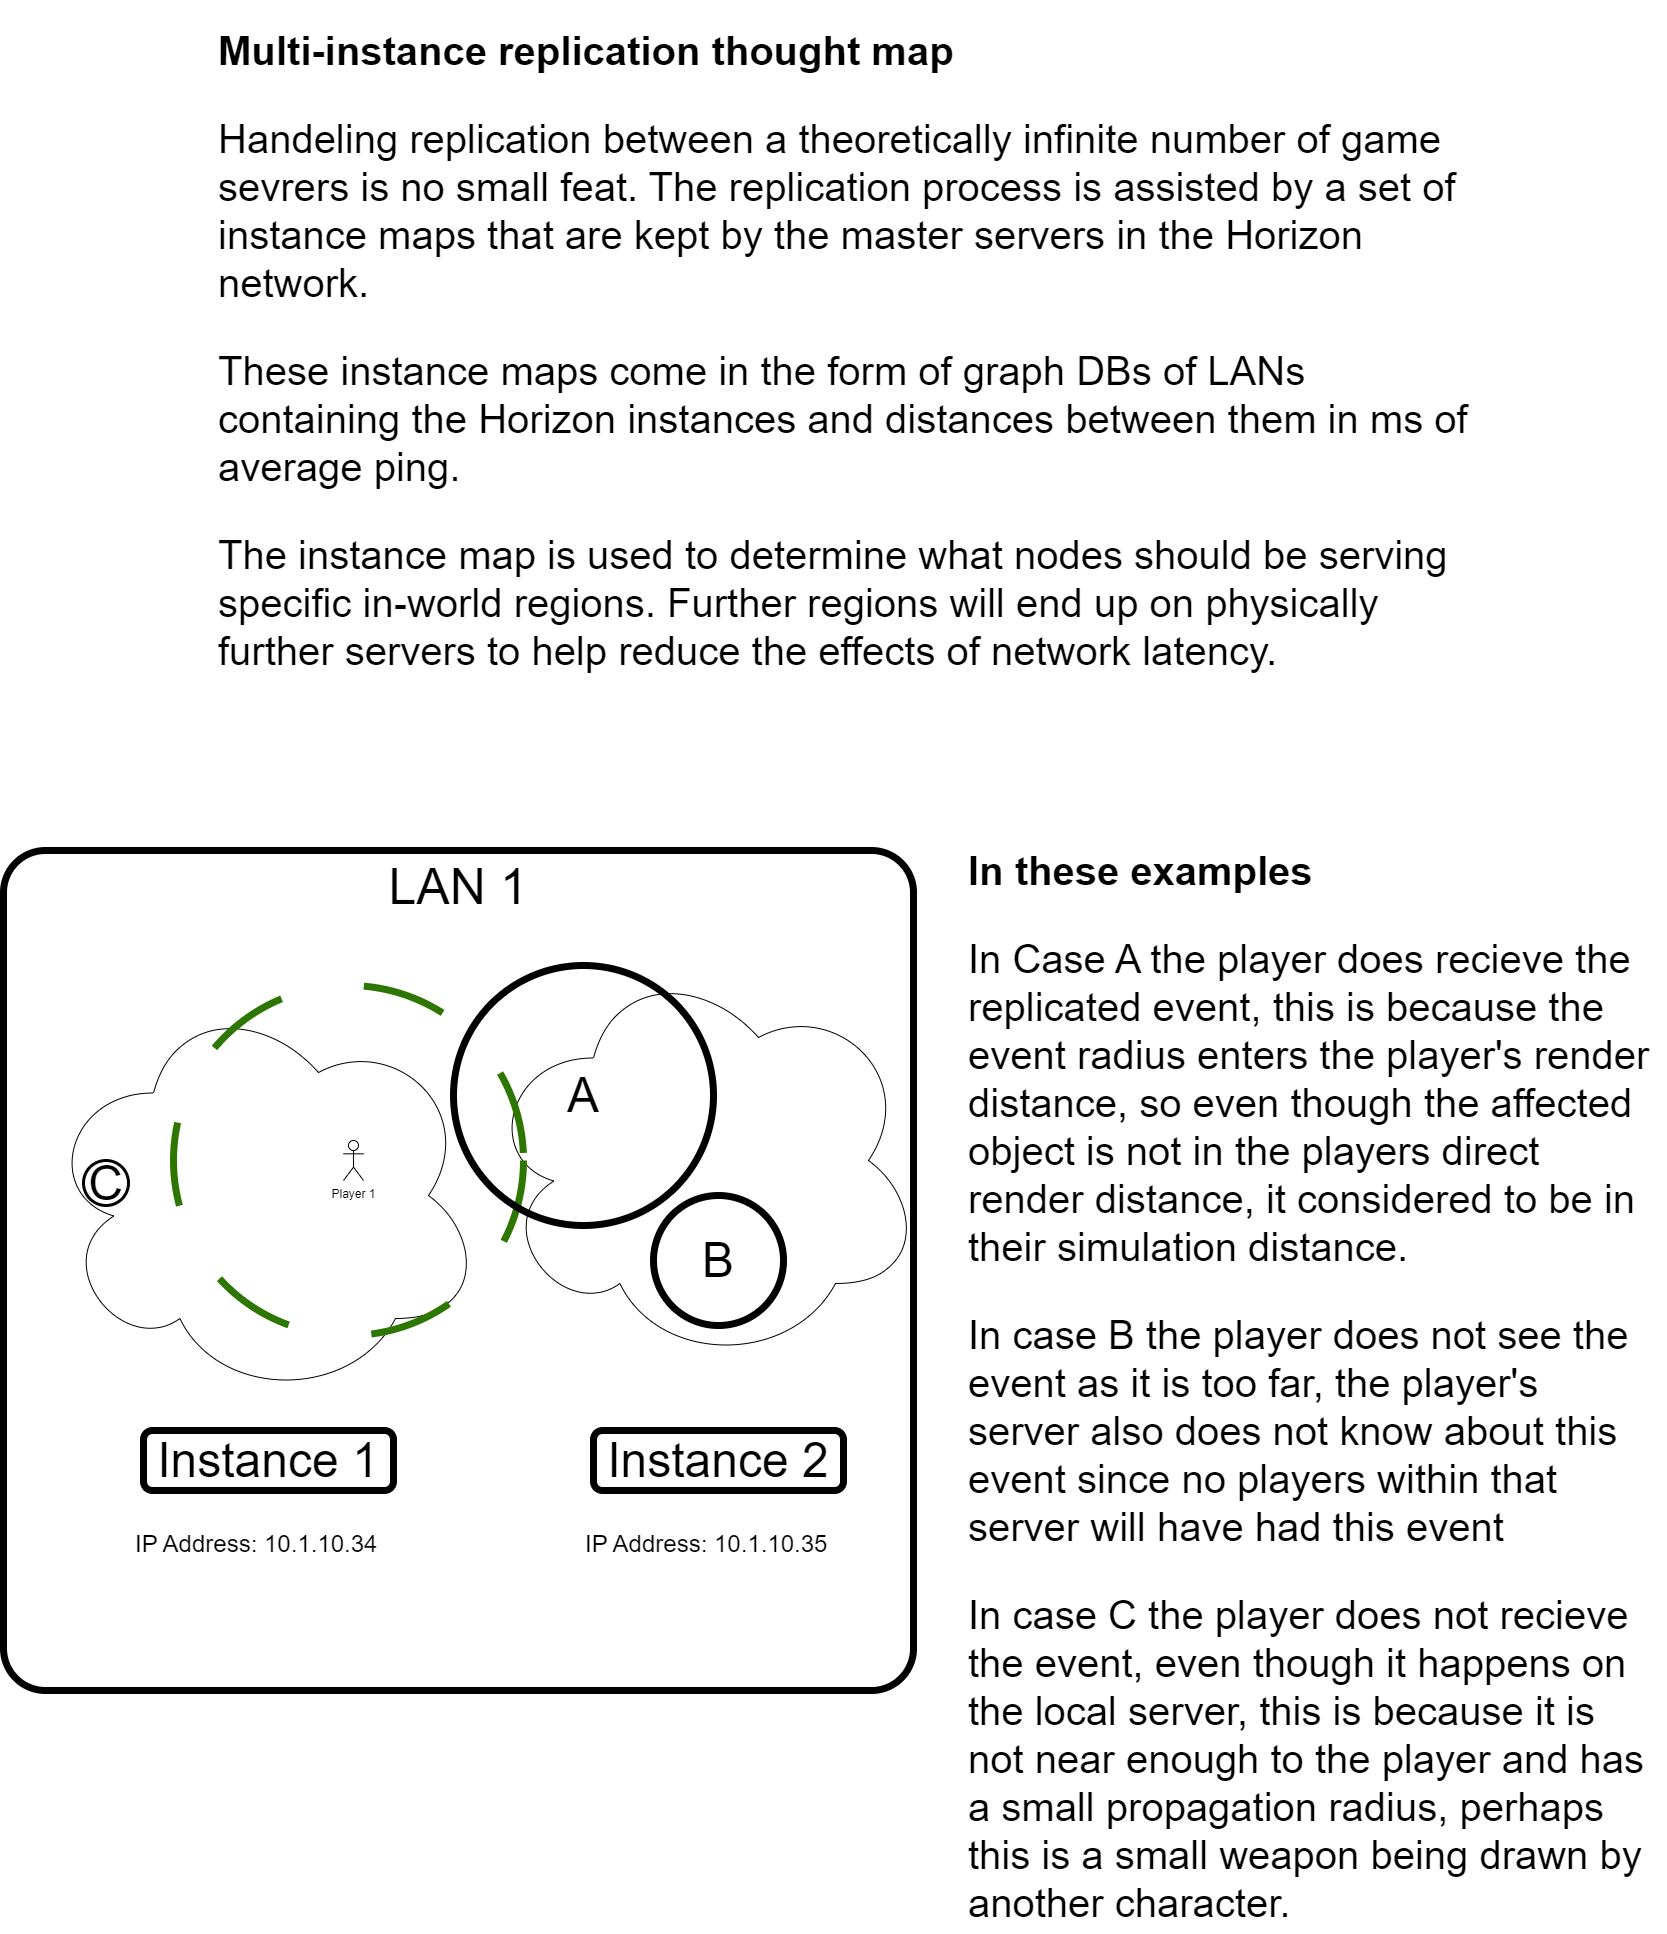

The diagram above was exported from draw.io. Its source (the exported page's mxGraphModel, read from the mxfile embedded in the PNG):
<mxGraphModel dx="5371" dy="3486" grid="1" gridSize="10" guides="1" tooltips="1" connect="1" arrows="1" fold="1" page="1" pageScale="1" pageWidth="850" pageHeight="1100" math="0" shadow="0">
  <root>
    <mxCell id="0" />
    <mxCell id="1" parent="0" />
    <mxCell id="20" value="LAN 1" style="rounded=1;whiteSpace=wrap;html=1;strokeWidth=7;fontSize=50;fillColor=none;arcSize=5;verticalAlign=top;" vertex="1" parent="1">
      <mxGeometry x="10" width="910" height="840" as="geometry" />
    </mxCell>
    <mxCell id="2" value="" style="ellipse;shape=cloud;whiteSpace=wrap;html=1;" vertex="1" parent="1">
      <mxGeometry x="50" y="140" width="440" height="410" as="geometry" />
    </mxCell>
    <mxCell id="3" value="" style="ellipse;shape=cloud;whiteSpace=wrap;html=1;" vertex="1" parent="1">
      <mxGeometry x="490" y="105" width="440" height="410" as="geometry" />
    </mxCell>
    <mxCell id="5" value="" style="ellipse;whiteSpace=wrap;html=1;aspect=fixed;fillColor=none;dashed=1;dashPattern=12 12;fontColor=#ffffff;strokeColor=#2D7600;strokeWidth=7;" vertex="1" parent="1">
      <mxGeometry x="180" y="135" width="350" height="350" as="geometry" />
    </mxCell>
    <mxCell id="4" value="Player 1" style="shape=umlActor;verticalLabelPosition=bottom;verticalAlign=top;html=1;outlineConnect=0;" vertex="1" parent="1">
      <mxGeometry x="350" y="290" width="20" height="40" as="geometry" />
    </mxCell>
    <mxCell id="6" value="&lt;font style=&quot;font-size: 48px;&quot;&gt;A&lt;/font&gt;" style="ellipse;whiteSpace=wrap;html=1;aspect=fixed;strokeWidth=7;fillColor=none;" vertex="1" parent="1">
      <mxGeometry x="460" y="115" width="260" height="260" as="geometry" />
    </mxCell>
    <mxCell id="7" value="&lt;font style=&quot;font-size: 48px;&quot;&gt;B&lt;br&gt;&lt;/font&gt;" style="ellipse;whiteSpace=wrap;html=1;aspect=fixed;strokeWidth=7;fillColor=none;" vertex="1" parent="1">
      <mxGeometry x="660" y="345" width="130" height="130" as="geometry" />
    </mxCell>
    <mxCell id="8" value="&lt;font style=&quot;font-size: 48px;&quot;&gt;C&lt;br&gt;&lt;/font&gt;" style="ellipse;whiteSpace=wrap;html=1;aspect=fixed;strokeWidth=3;fillColor=none;" vertex="1" parent="1">
      <mxGeometry x="90" y="310" width="45" height="45" as="geometry" />
    </mxCell>
    <mxCell id="9" value="Instance 1" style="rounded=1;whiteSpace=wrap;html=1;strokeWidth=7;fontSize=48;fillColor=none;" vertex="1" parent="1">
      <mxGeometry x="150" y="580" width="250" height="60" as="geometry" />
    </mxCell>
    <mxCell id="10" value="Instance 2" style="rounded=1;whiteSpace=wrap;html=1;strokeWidth=7;fontSize=48;fillColor=none;" vertex="1" parent="1">
      <mxGeometry x="600" y="580" width="250" height="60" as="geometry" />
    </mxCell>
    <mxCell id="11" value="&lt;span style=&quot;font-size: 24px;&quot;&gt;IP Address: 10.1.10.34&lt;/span&gt;" style="text;html=1;strokeColor=none;fillColor=none;align=left;verticalAlign=top;whiteSpace=wrap;rounded=0;strokeWidth=7;fontSize=48;horizontal=1;" vertex="1" parent="1">
      <mxGeometry x="140" y="650" width="270" height="70" as="geometry" />
    </mxCell>
    <mxCell id="12" value="&lt;span style=&quot;font-size: 24px;&quot;&gt;IP Address: 10.1.10.35&lt;br&gt;&lt;/span&gt;" style="text;html=1;strokeColor=none;fillColor=none;align=left;verticalAlign=top;whiteSpace=wrap;rounded=0;strokeWidth=7;fontSize=48;horizontal=1;" vertex="1" parent="1">
      <mxGeometry x="590" y="650" width="270" height="70" as="geometry" />
    </mxCell>
    <mxCell id="22" value="&lt;h1 style=&quot;font-size: 40px;&quot;&gt;Multi-instance replication thought map&lt;/h1&gt;&lt;p style=&quot;font-size: 40px;&quot;&gt;Handeling replication between a theoretically infinite number of game sevrers is no small feat. The replication process is assisted by a set of instance maps that are kept by the master servers in the Horizon network.&lt;/p&gt;&lt;p style=&quot;font-size: 40px;&quot;&gt;These instance maps come in the form of graph DBs of LANs containing the Horizon instances and distances between them in ms of average ping.&lt;/p&gt;&lt;p style=&quot;font-size: 40px;&quot;&gt;The instance map is used to determine what nodes should be serving specific in-world regions. Further regions will end up on physically further servers to help reduce the effects of network latency.&lt;/p&gt;" style="text;html=1;strokeColor=none;fillColor=none;spacing=5;spacingTop=-20;whiteSpace=wrap;overflow=hidden;rounded=0;strokeWidth=7;fontSize=40;" vertex="1" parent="1">
      <mxGeometry x="220" y="-840" width="1270" height="680" as="geometry" />
    </mxCell>
    <mxCell id="23" value="&lt;h1 style=&quot;font-size: 40px;&quot;&gt;In these examples&lt;/h1&gt;&lt;p style=&quot;font-size: 40px;&quot;&gt;&lt;span style=&quot;background-color: initial;&quot;&gt;In Case A the player does recieve the replicated event, this is because the event radius enters the player's render distance, so even though the affected object is not in the players direct render distance, it considered to be in their simulation distance.&lt;/span&gt;&lt;/p&gt;&lt;p style=&quot;font-size: 40px;&quot;&gt;&lt;span style=&quot;background-color: initial;&quot;&gt;In case B the player does not see the event as it is too far, the player's server also does not know about this event since no players within that server will have had this event&lt;/span&gt;&lt;/p&gt;&lt;p style=&quot;font-size: 40px;&quot;&gt;&lt;span style=&quot;background-color: initial;&quot;&gt;In case C the player does not recieve the event, even though it happens on the local server, this is because it is not near enough to the player and has a small propagation radius, perhaps this is a small weapon being drawn by another character.&lt;/span&gt;&lt;/p&gt;" style="text;html=1;strokeColor=none;fillColor=none;spacing=5;spacingTop=-20;whiteSpace=wrap;overflow=hidden;rounded=0;strokeWidth=7;fontSize=40;" vertex="1" parent="1">
      <mxGeometry x="970" y="-20" width="700" height="1100" as="geometry" />
    </mxCell>
  </root>
</mxGraphModel>